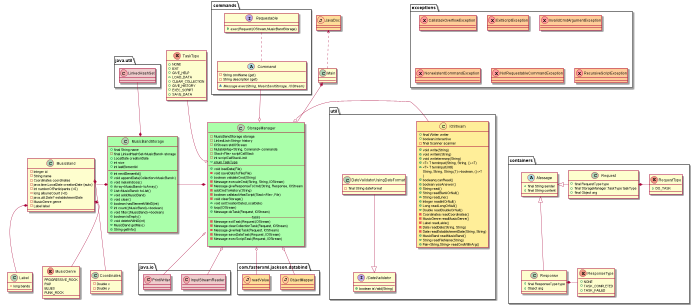

The diagram above was rendered by PlantUML. Its source (embedded in the PNG):
@startuml
'https://plantuml.com/sequence-diagram

Class Coordinates {
    - Double x
    - Double y
}
class Label {
    - long bands
}
enum MusicGenre {
    PROGRESSIVE_ROCK
    RAP
    BLUES
    PUNK_ROCK
}
class MusicBand {
    - Integer id
    - String name
    - Coordinates coordinates
    - java.time.LocalDate creationDate {auto}
    - int numberOfParticipants {>0}
    - long albumsCount {>0}
    - java.util.Date? establishmentDate
    - MusicGenre genre
    - Label label
}

Coordinates -u-* MusicBand::coordinates
Label -up-* MusicBand::label
MusicGenre -u-* MusicBand::genre

class MusicBandStorage #AAFFAA {
    + final String name
    - final LinkedHashSet<MusicBand> storage
    + LocalDate creationDate
    + int size
    + int lastElementId
    + int nextElementId()
    + void appendData(Collection<MusicBand>)
    + void makeIndices()
    + Array<MusicBand> toArray()
    + List<MusicBand> toList()
    + void add(MusicBand)
    + void clear()
    + boolean hasElementWithID(int)
    + int count((MusicBand)->boolean)
    + void filter((MusicBand)->boolean)
    + boolean isEmpty()
    + void deleteWithID(int)
    + MusicBand getMax()
    + String getInfo()

}

MusicBand -* MusicBandStorage
class StorageManager #AAFFAA {
    - MusicBandStorage storage
    - LinkedList<String> history
    - IOStream stdIOStream
    - MutableMap<String, Command> commands
    - Stack<File> scriptCallStack
    - int scriptCallStackLimit
    + {static} enum TaskType
    ---
    + void loadData(File)
    - void saveDataToFile(File)
    + boolean validateCmd(String)
    - Message executeCmd(String, String, IOStream)
    - Message giveResponseToCmd(String, Response, IOStream
    - addCmdToHistory(String)
    - boolean callstackHasScript(Stack<File>, File)
    - void clearStorage()
    + void setCreationDate(LocalDate)
    + loop(IOStream)
    + Message doTask(Request, IOStream)
    --tasks--
    - Message exitTask(Request,IOStream)
    - Message clearCollectionTask(Request, IOStream)
    - Message giveHelpTask(Request, IOStream)
    - Message saveDataTask(Request, IOStream)
    - Message execScriptTask(Request, IOStream)

}

enum TaskType {
    + NONE
    + EXIT
    + GIVE_HELP
    + LOAD_DATA
    + CLEAR_COLLECTION
    + GIVE_HISTORY
    + EXEC_SCRIPT
    + SAVE_DATA
}

TaskType -d-o StorageManager::enum
package commands {
abstract class Command {
    - String cmdName {get}
    - String description {get}

    ~ {abstract}Message exec(String, MusicBandStorage, IOStream)
}

interface Requestable{
    + exec(Request,IOStream,MusicBandStorage)
}
Requestable .. Command
}





class JavaDoc << (J, #FFCC99)>> #FFDD99
Main .u.> JavaDoc

class com.fasterxml.jackson.databind.ObjectMapper << (J, #FFCC99)>> #FFDD99
class com.fasterxml.jackson.databind.readValue << (J, #FFCC99)>> #FFDD99
StorageManager o-- com.fasterxml.jackson.databind.readValue
StorageManager o-- com.fasterxml.jackson.databind.ObjectMapper

class java.io.InputStreamReader << (C, #EEAAAA) >> #EFCCCC
class java.io.PrintWriter << (C, #EEAAAA) >> #EFCCCC
StorageManager o-- java.io.InputStreamReader
StorageManager o-- java.io.PrintWriter


class java.util.LinkedHashSet << (C, #EEAAAA) >> #EFCCCC
MusicBandStorage *-up- java.util.LinkedHashSet

package util {
    IOStream -l-o StorageManager
    interface IDateValidator {
        + boolean isValid(String)
    }
    class DateValidatorUsingDateFormat {
        - final String dateFormat
    }
    DateValidatorUsingDateFormat --|> IDateValidator
    class IOStream << (C, #EEEE99)>> #FFEE99{
        + final Writer writer
        + boolean interactive
        - final Scanner scanner
        + void write(String)
        + void writeln(String)
        + void writetermsep(String)
        + <T> T termInput(String, String, ()->T)
        + <T> T termInputUntil(
        String, String, String,(T)->boolean, ()->T
        )
        + booleanq canRead()
        + boolean yesAnswer()
        + String read()
        + String readBlankOrNull()
        + String readLine()
        + Integer readIntOrNull()
        + Long readLongOrNull()
        + Double readDoubleOrNull()
        - Coordinates readCoordinates()
        - MusicGenre readMusicGenre()
        - Label readLable()
        - Date readDate(String, String)
        - Date readEstablishmentDate(String, String)
        + MusicBand readMusicBand()
        + String readFileName(String)
        + Pair<String,String> readCmdWithArg()
    }
}
Command --o StorageManager
'(Command,StorageManager) - ICommand

MusicBandStorage -* StorageManager

StorageManager -up-* Main

package containers{
    abstract class Message{
        + final String sender
        + final String content
    }
    enum ResponseType{
        + NONE
        + TASK_COMPLETED
        + TASK_FAILED
    }
    class Response {
        + final ResponseType type
        + Object arg
    }
    ResponseType -l-* Response
    Response -u-|> Message
    enum RequestType{
        + DO_TASK
    }
    class Request {
        + final RequestType type
        + final StorageManager.TaskType taskType
        + final Object arg
    }
    RequestType -l-* Request
    Request -l-|> Message
}

package exceptions {
    class CallstackOverflowException <<X, #FF9999>> #FFCC99
    class ExitScriptException <<X, #FF9999>> #FFCC99
    class InvalidCmdArgumentException <<X, #FF9999>> #FFCC99
    class NonexistentCommandException <<X, #FF9999>> #FFCC99
    class NotRequestableCommandException <<X, #FF9999>> #FFCC99
    class RecursiveScriptException <<X, #FF9999>> #FFCC99
}

util -[hidden]r-> containers

@enduml